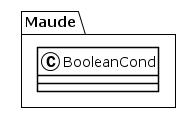

The diagram above was rendered by PlantUML. Its source (embedded in the PNG):
@startuml
!theme plain
package Maude {
class BooleanCond {
}
}
@enduml